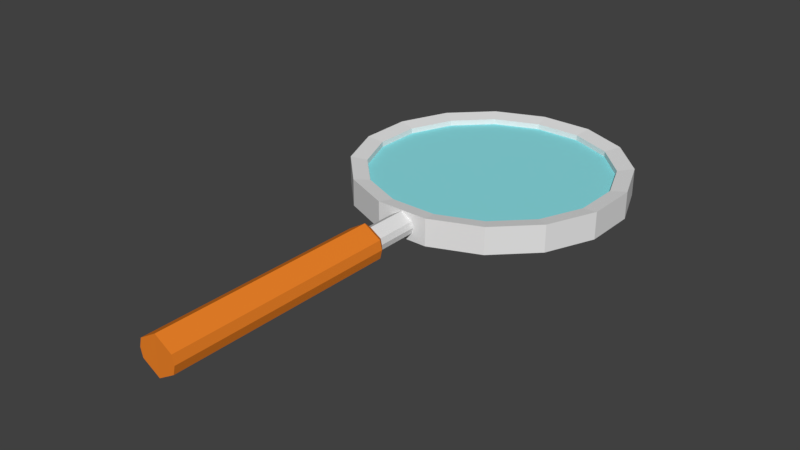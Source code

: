# Source: Filter_09.blend  (saved by Blender 2.83.19; exported with 4.5.12 LTS)
import bpy
from mathutils import Matrix  # noqa: F401  (used for matrix-valued properties, if any)

bpy.ops.wm.read_factory_settings(use_empty=True)
scene = bpy.context.scene
scene.name = 'Scene'

# ---- collections
col_collection_1 = bpy.data.collections.new('Collection 1'); scene.collection.children.link(col_collection_1)

# ---- materials (node trees are filled in below, after node groups)
mat_magnifiermaterial = bpy.data.materials.new('MagnifierMaterial')
mat_magnifiermaterial.alpha_threshold = 0.0
mat_magnifiermaterial.use_transparent_shadow = False
mat_magnifiermaterial.roughness = 0.5
mat_magnifierglassmaterial = bpy.data.materials.new('MagnifierGlassMaterial')
mat_magnifierglassmaterial.alpha_threshold = 0.0
mat_magnifierglassmaterial.use_transparent_shadow = False
mat_magnifierglassmaterial.diffuse_color = (0.2686, 0.7546, 0.8, 1.0)
mat_magnifierglassmaterial.roughness = 0.5
mat_magnifierhandlematerial = bpy.data.materials.new('MagnifierHandleMaterial')
mat_magnifierhandlematerial.alpha_threshold = 0.0
mat_magnifierhandlematerial.use_transparent_shadow = False
mat_magnifierhandlematerial.diffuse_color = (0.8632, 0.2307, 0.02315, 1.0)
mat_magnifierhandlematerial.roughness = 0.5

# ---- material node trees

# ---- world
world_world = bpy.data.worlds.new('World'); scene.world = world_world
world_world.color = (0.05088, 0.05088, 0.05088)
world_world.use_sun_shadow = False
world_world.sun_shadow_jitter_overblur = 0.0
world_world.cycles.sampling_method = 'MANUAL'

# ---- meshes
me_cylinder_001 = bpy.data.meshes.new('Cylinder.001')
me_cylinder_001.from_pydata([(-0.1908, 0.9816, -0.1), (-0.1908, 0.9816, 0.1), (0.1994, 0.9799, -0.1), (0.1994, 0.9799, 0.1), (0.5592, 0.829, -0.1), (0.5592, 0.829, 0.1), (0.8339, 0.5519, -0.1), (0.8339, 0.5519, 0.1), (0.9816, 0.1908, -0.1), (0.9816, 0.1908, 0.1), (0.9799, -0.1994, -0.1), (0.9799, -0.1994, 0.1), (0.829, -0.5592, -0.1), (0.829, -0.5592, 0.1), (0.5519, -0.8339, -0.1), (0.5519, -0.8339, 0.1), (0.1908, -0.9816, -0.1), (0.1908, -0.9816, 0.1), (-0.1994, -0.9799, -0.1), (-0.1994, -0.9799, 0.1), (-0.5592, -0.829, -0.1), (-0.5592, -0.829, 0.1), (-0.8339, -0.5519, -0.1), (-0.8339, -0.5519, 0.1), (-0.9816, -0.1908, -0.1), (-0.9816, -0.1908, 0.1), (-0.9799, 0.1994, -0.1), (-0.9799, 0.1994, 0.1), (-0.829, 0.5592, -0.1), (-0.829, 0.5592, 0.1), (-0.5519, 0.8339, -0.1), (-0.5519, 0.8339, 0.1), (-0.1679, 0.8638, -0.08), (0.1754, 0.8623, -0.08), (0.1754, 0.8623, 0.08), (-0.1679, 0.8638, 0.08), (0.4921, 0.7296, -0.08), (0.4921, 0.7296, 0.08), (0.7338, 0.4857, -0.08), (0.7338, 0.4857, 0.08), (0.8638, 0.1679, -0.08), (0.8638, 0.1679, 0.08), (0.8623, -0.1754, -0.08), (0.8623, -0.1754, 0.08), (0.7296, -0.4921, -0.08), (0.7296, -0.4921, 0.08), (0.4857, -0.7338, -0.08), (0.4857, -0.7338, 0.08), (0.1679, -0.8638, -0.08), (0.1679, -0.8638, 0.08), (-0.1754, -0.8623, -0.08), (-0.1754, -0.8623, 0.08), (-0.4921, -0.7296, -0.08), (-0.4921, -0.7296, 0.08), (-0.7338, -0.4857, -0.08), (-0.7338, -0.4857, 0.08), (-0.8638, -0.1679, -0.08), (-0.8638, -0.1679, 0.08), (-0.8623, 0.1754, -0.08), (-0.8623, 0.1754, 0.08), (-0.7296, 0.4921, -0.08), (-0.7296, 0.4921, 0.08), (-0.4857, 0.7338, -0.08), (-0.4857, 0.7338, 0.08), (-0.1679, 0.8638, -0.04), (0.1754, 0.8623, -0.04), (0.1754, 0.8623, 0.04), (-0.1679, 0.8638, 0.04), (0.4921, 0.7296, -0.04), (0.4921, 0.7296, 0.04), (0.7338, 0.4857, -0.04), (0.7338, 0.4857, 0.04), (0.8638, 0.1679, -0.04), (0.8638, 0.1679, 0.04), (0.8623, -0.1754, -0.04), (0.8623, -0.1754, 0.04), (0.7296, -0.4921, -0.04), (0.7296, -0.4921, 0.04), (0.4857, -0.7338, -0.04), (0.4857, -0.7338, 0.04), (0.1679, -0.8638, -0.04), (0.1679, -0.8638, 0.04), (-0.1754, -0.8623, -0.04), (-0.1754, -0.8623, 0.04), (-0.4921, -0.7296, -0.04), (-0.4921, -0.7296, 0.04), (-0.7338, -0.4857, -0.04), (-0.7338, -0.4857, 0.04), (-0.8638, -0.1679, -0.04), (-0.8638, -0.1679, 0.04), (-0.8623, 0.1754, -0.04), (-0.8623, 0.1754, 0.04), (-0.7296, 0.4921, -0.04), (-0.7296, 0.4921, 0.04), (-0.4857, 0.7338, -0.04), (-0.4857, 0.7338, 0.04), (0.07928, -0.9811, 0.04283), (0.07928, -0.9811, -0.04283), (-0.08783, -0.9804, -0.04283), (-0.08783, -0.9804, 0.04283), (0.08961, -0.9812, 0.0), (-0.004279, -0.9808, -0.09389), (-0.004279, -0.9808, 0.09389), (-0.09817, -0.9804, 0.0), (0.08961, -1.287, 0.0), (0.07928, -1.287, -0.04283), (-0.004279, -1.286, -0.09389), (-0.08783, -1.286, -0.04283), (-0.004279, -1.286, 0.09389), (0.07928, -1.287, 0.04283), (-0.09817, -1.286, 0.0), (-0.08783, -1.286, 0.04283), (0.1287, -2.987, -3.492e-10), (0.1132, -2.987, -0.06424), (-0.01213, -2.986, -0.1408), (-0.1375, -2.986, -0.06424), (-0.01213, -2.986, 0.1408), (0.1132, -2.987, 0.06424), (-0.153, -2.986, -3.492e-10), (-0.1375, -2.986, 0.06424), (-0.01126, -2.986, 0.0), (0.1339, -1.337, -3.492e-10), (0.1184, -1.337, 0.06424), (-0.006897, -1.336, 0.1408), (-0.1322, -1.336, 0.06424), (0.1184, -1.337, -0.06424), (-0.1477, -1.336, -3.492e-10), (-0.006897, -1.336, -0.1408), (-0.1322, -1.336, -0.06424)], [], [(0, 1, 3, 2), (2, 3, 5, 4), (4, 5, 7, 6), (6, 7, 9, 8), (8, 9, 11, 10), (10, 11, 13, 12), (12, 13, 15, 14), (14, 15, 17, 16), (19, 18, 98, 103, 99), (18, 19, 21, 20), (20, 21, 23, 22), (22, 23, 25, 24), (24, 25, 27, 26), (26, 27, 29, 28), (4, 6, 38, 36), (28, 29, 31, 30), (30, 31, 1, 0), (1, 31, 63, 35), (47, 45, 77, 79), (58, 60, 92, 90), (22, 24, 56, 54), (7, 5, 37, 39), (25, 23, 55, 57), (14, 16, 48, 46), (17, 15, 47, 49), (6, 8, 40, 38), (24, 26, 58, 56), (9, 7, 39, 41), (27, 25, 57, 59), (16, 18, 50, 48), (19, 17, 49, 51), (8, 10, 42, 40), (26, 28, 60, 58), (0, 2, 33, 32), (11, 9, 41, 43), (29, 27, 59, 61), (3, 1, 35, 34), (18, 20, 52, 50), (21, 19, 51, 53), (10, 12, 44, 42), (28, 30, 62, 60), (13, 11, 43, 45), (31, 29, 61, 63), (2, 4, 36, 33), (20, 22, 54, 52), (5, 3, 34, 37), (23, 21, 53, 55), (12, 14, 46, 44), (30, 0, 32, 62), (15, 13, 45, 47), (66, 67, 95, 93, 91, 89, 87, 85, 83, 81, 79, 77, 75, 73, 71, 69), (64, 65, 68, 70, 72, 74, 76, 78, 80, 82, 84, 86, 88, 90, 92, 94), (32, 33, 65, 64), (61, 59, 91, 93), (46, 48, 80, 78), (34, 35, 67, 66), (60, 62, 94, 92), (49, 47, 79, 81), (33, 36, 68, 65), (63, 61, 93, 95), (48, 50, 82, 80), (37, 34, 66, 69), (62, 32, 64, 94), (51, 49, 81, 83), (36, 38, 70, 68), (35, 63, 95, 67), (50, 52, 84, 82), (39, 37, 69, 71), (53, 51, 83, 85), (38, 40, 72, 70), (52, 54, 86, 84), (41, 39, 71, 73), (55, 53, 85, 87), (40, 42, 74, 72), (54, 56, 88, 86), (43, 41, 73, 75), (57, 55, 87, 89), (42, 44, 76, 74), (56, 58, 90, 88), (45, 43, 75, 77), (59, 57, 89, 91), (44, 46, 78, 76), (100, 96, 109, 104), (18, 16, 97, 101, 98), (17, 19, 99, 102, 96), (16, 17, 96, 100, 97), (102, 99, 111, 108), (98, 101, 106, 107), (103, 98, 107, 110), (125, 121, 112, 113), (122, 123, 116, 117), (121, 122, 117, 112), (123, 124, 119, 116), (96, 102, 108, 109), (99, 103, 110, 111), (97, 100, 104, 105), (101, 97, 105, 106), (120, 116, 119, 118), (114, 120, 118, 115), (113, 112, 120, 114), (112, 117, 116, 120), (124, 126, 118, 119), (127, 125, 113, 114), (126, 128, 115, 118), (128, 127, 114, 115), (107, 106, 127, 128), (110, 107, 128, 126), (106, 105, 125, 127), (111, 110, 126, 124), (108, 111, 124, 123), (104, 109, 122, 121), (109, 108, 123, 122), (105, 104, 121, 125)])
me_cylinder_001.polygons.foreach_set('material_index', [0, 0, 0, 0, 0, 0, 0, 0, 0, 0, 0, 0, 0, 0, 0, 0, 0, 0, 0, 0, 0, 0, 0, 0, 0, 0, 0, 0, 0, 0, 0, 0, 0, 0, 0, 0, 0, 0, 0, 0, 0, 0, 0, 0, 0, 0, 0, 0, 0, 0, 1, 1, 0, 0, 0, 0, 0, 0, 0, 0, 0, 0, 0, 0, 0, 0, 0, 0, 0, 0, 0, 0, 0, 0, 0, 0, 0, 0, 0, 0, 0, 0, 0, 0, 0, 0, 0, 0, 0, 2, 2, 2, 2, 0, 0, 0, 0, 2, 2, 2, 2, 2, 2, 2, 2, 2, 2, 2, 2, 2, 2, 2, 2])
me_cylinder_001.materials.append(mat_magnifiermaterial)
me_cylinder_001.materials.append(mat_magnifierglassmaterial)
me_cylinder_001.materials.append(mat_magnifierhandlematerial)
me_cylinder_001.use_remesh_preserve_volume = False
me_cylinder_001.use_remesh_preserve_attributes = False
me_cylinder_001.use_mirror_vertex_groups = False
me_cylinder_001.update()

# ---- objects
ob_magnifier = bpy.data.objects.new('Magnifier', me_cylinder_001)

# ---- transforms, parenting, visibility, modifiers, constraints
ob_magnifier.location = (0.0, 0.0, 0.0)
ob_magnifier.lineart.crease_threshold = 0.0

# ---- collection membership
col_collection_1.objects.link(ob_magnifier)

# ---- scene / render settings (as saved in the file)
scene.frame_start = 1; scene.frame_end = 250; scene.frame_set(1)
scene.render.engine = 'BLENDER_EEVEE_NEXT'
scene.render.resolution_percentage = 50
scene.render.dither_intensity = 0.0
scene.cycles.use_denoising = False
scene.cycles.samples = 128
scene.cycles.sampling_pattern = 'TABULATED_SOBOL'
scene.cycles.light_sampling_threshold = 0.0
scene.cycles.use_adaptive_sampling = False
scene.cycles.use_light_tree = False
scene.cycles.blur_glossy = 0.0
scene.cycles.sample_clamp_indirect = 0.0
scene.view_settings.view_transform = 'Standard'
bpy.context.view_layer.update()

# ---- added for rendering (the .blend has no active camera and no usable light): camera, sun
cam_auto = bpy.data.cameras.new('AutoCamera')
cam_auto.lens = 50.0
cam_auto.sensor_width = 36.0
cam_auto.clip_end = 1000.0
ob_auto_camera = bpy.data.objects.new('AutoCamera', cam_auto)
scene.collection.objects.link(ob_auto_camera)
ob_auto_camera.location = (4.10459, -5.92803, 3.28368)
ob_auto_camera.rotation_euler = (1.09748, -7.21219e-08, 0.694738)
scene.camera = ob_auto_camera
light_auto_sun = bpy.data.lights.new('AutoSun', 'SUN')
light_auto_sun.energy = 3.0
light_auto_sun.angle = 0.0523599
ob_auto_sun = bpy.data.objects.new('AutoSun', light_auto_sun)
scene.collection.objects.link(ob_auto_sun)
ob_auto_sun.rotation_euler = (0.872665, 0.174533, 0.523599)
bpy.context.view_layer.update()
